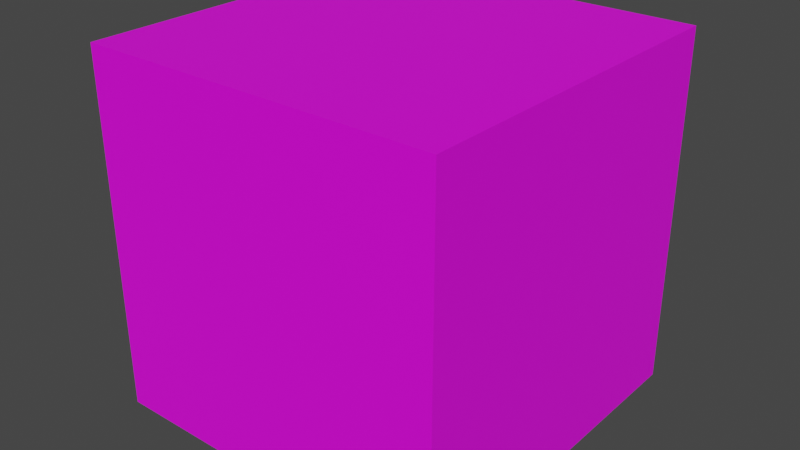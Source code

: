 # Source: startup.blend  (saved by Blender 2.93.21; exported with 4.5.12 LTS)
import bpy
from mathutils import Matrix  # noqa: F401  (used for matrix-valued properties, if any)

bpy.ops.wm.read_factory_settings(use_empty=True)
scene = bpy.context.scene
scene.name = 'Scene'

# ---- images (referenced by path relative to the original .blend; pixels are not part of the script)
import os
ASSET_DIR = os.environ.get("B2B_ASSET_DIR", "")  # directory of the original .blend (textures are referenced by path, not embedded)
HERE = os.path.dirname(os.path.abspath(__file__))  # packed textures are extracted next to this script under _unpacked/

def load_image(name, relpath, width, height, colorspace="sRGB"):
    """Load a texture the original file referenced (path relative to the .blend, or extracted next to this script)."""
    p = next((c for c in (os.path.join(HERE, relpath), os.path.join(ASSET_DIR, relpath)) if relpath and os.path.exists(c)), "")
    if p:
        img = bpy.data.images.load(p, check_existing=True)
        img.name = name
    else:  # same state as the original file: an image datablock whose file is absent (Cycles renders it pink)
        img = bpy.data.images.new(name, width, height)
        img.source = "FILE"
        img.filepath = "//" + (relpath or name)
    img.colorspace_settings.name = colorspace
    return img
img_comicscapes_50_32x_png = load_image('comicscapes-50-32x.png', 'comicscapes-50-32x.png', 1024, 1024, 'sRGB')

# ---- materials (node trees are filled in below, after node groups)
mat_material = bpy.data.materials.new('Material')
mat_material.use_transparent_shadow = False

# ---- material node trees
mat_material.use_nodes = True; mat_material.node_tree.nodes.clear()
_N = mat_material.node_tree.nodes; _L = mat_material.node_tree.links
n0 = _N.new('ShaderNodeBsdfPrincipled'); n0.name = 'Principled BSDF'; n0.location = (10, 300)
n0.distribution = 'GGX'
n0.subsurface_method = 'BURLEY'
n0.inputs[3].default_value = 1.45
n0.inputs[27].default_value = (0.0, 0.0, 0.0, 1.0)
n0.inputs[28].default_value = 1.0
n1 = _N.new('ShaderNodeOutputMaterial'); n1.name = 'Material Output'; n1.location = (300, 300)
n2 = _N.new('ShaderNodeTexImage'); n2.name = 'Image Texture'; n2.location = (-476, 224)
n2.image = img_comicscapes_50_32x_png
n2.interpolation = 'Closest'
_L.new(n0.outputs[0], n1.inputs[0])
_L.new(n2.outputs[0], n0.inputs[0])
n1.is_active_output = True

# ---- world
world_world = bpy.data.worlds.new('World'); scene.world = world_world
world_world.use_nodes = True; world_world.node_tree.nodes.clear()
_N = world_world.node_tree.nodes; _L = world_world.node_tree.links
n0 = _N.new('ShaderNodeOutputWorld'); n0.name = 'World Output'; n0.location = (300, 300)
n1 = _N.new('ShaderNodeBackground'); n1.name = 'Background'; n1.location = (10, 300)
n1.inputs[0].default_value = (0.05088, 0.05088, 0.05088, 1.0)
_L.new(n1.outputs[0], n0.inputs[0])
n0.is_active_output = True
world_world.color = (0.05088, 0.05088, 0.05088)
world_world.use_sun_shadow = False
world_world.sun_shadow_jitter_overblur = 0.0

# ---- meshes
me_cube = bpy.data.meshes.new('Cube')
me_cube.from_pydata([(-1.0, -1.0, -1.0), (-1.0, -1.0, 1.0), (-1.0, 1.0, -1.0), (-1.0, 1.0, 1.0), (1.0, -1.0, -1.0), (1.0, -1.0, 1.0), (1.0, 1.0, -1.0), (1.0, 1.0, 1.0)], [], [(0, 1, 3, 2), (2, 3, 7, 6), (6, 7, 5, 4), (4, 5, 1, 0), (2, 6, 4, 0), (7, 3, 1, 5)])
_uv = me_cube.uv_layers.new(name='UVMap')
_uv.uv.foreach_set('vector', [0.4499, 0.5706, 0.4509, 0.5706, 0.4509, 0.5715, 0.4499, 0.5715, 0.4499, 0.5715, 0.4509, 0.5715, 0.4509, 0.5724, 0.4499, 0.5724, 0.4499, 0.5724, 0.4509, 0.5724, 0.4509, 0.5734, 0.4499, 0.5734, 0.4499, 0.5734, 0.4509, 0.5734, 0.4509, 0.5743, 0.4499, 0.5743, 0.449, 0.5724, 0.4499, 0.5724, 0.4499, 0.5734, 0.449, 0.5734, 0.4509, 0.5724, 0.4518, 0.5724, 0.4518, 0.5734, 0.4509, 0.5734])
me_cube.materials.append(mat_material)
me_cube.use_remesh_fix_poles = True
me_cube.use_remesh_preserve_attributes = False
me_cube.update()

# ---- objects
ob_cube = bpy.data.objects.new('Cube', me_cube)

# ---- transforms, parenting, visibility, modifiers, constraints
ob_cube.location = (0.0, 0.0, 0.0)

# ---- collection membership
scene.collection.objects.link(ob_cube)

# ---- scene / render settings (as saved in the file)
scene.frame_start = 1; scene.frame_end = 250; scene.frame_set(1)
scene.render.engine = 'BLENDER_EEVEE_NEXT'
scene.cycles.use_denoising = False
scene.cycles.samples = 128
scene.cycles.sampling_pattern = 'TABULATED_SOBOL'
scene.cycles.use_adaptive_sampling = False
scene.cycles.use_light_tree = False
scene.eevee.use_gtao = True
scene.eevee.use_raytracing = True
scene.view_settings.view_transform = 'Filmic'
bpy.context.view_layer.update()

# ---- added for rendering (the .blend has no active camera and no usable light): camera, sun
cam_auto = bpy.data.cameras.new('AutoCamera')
cam_auto.lens = 50.0
cam_auto.sensor_width = 36.0
cam_auto.clip_end = 1000.0
ob_auto_camera = bpy.data.objects.new('AutoCamera', cam_auto)
scene.collection.objects.link(ob_auto_camera)
ob_auto_camera.location = (3.20507, -3.84609, 2.56406)
ob_auto_camera.rotation_euler = (1.09748, -7.21219e-08, 0.694738)
scene.camera = ob_auto_camera
light_auto_sun = bpy.data.lights.new('AutoSun', 'SUN')
light_auto_sun.energy = 3.0
light_auto_sun.angle = 0.0523599
ob_auto_sun = bpy.data.objects.new('AutoSun', light_auto_sun)
scene.collection.objects.link(ob_auto_sun)
ob_auto_sun.rotation_euler = (0.872665, 0.174533, 0.523599)
bpy.context.view_layer.update()
